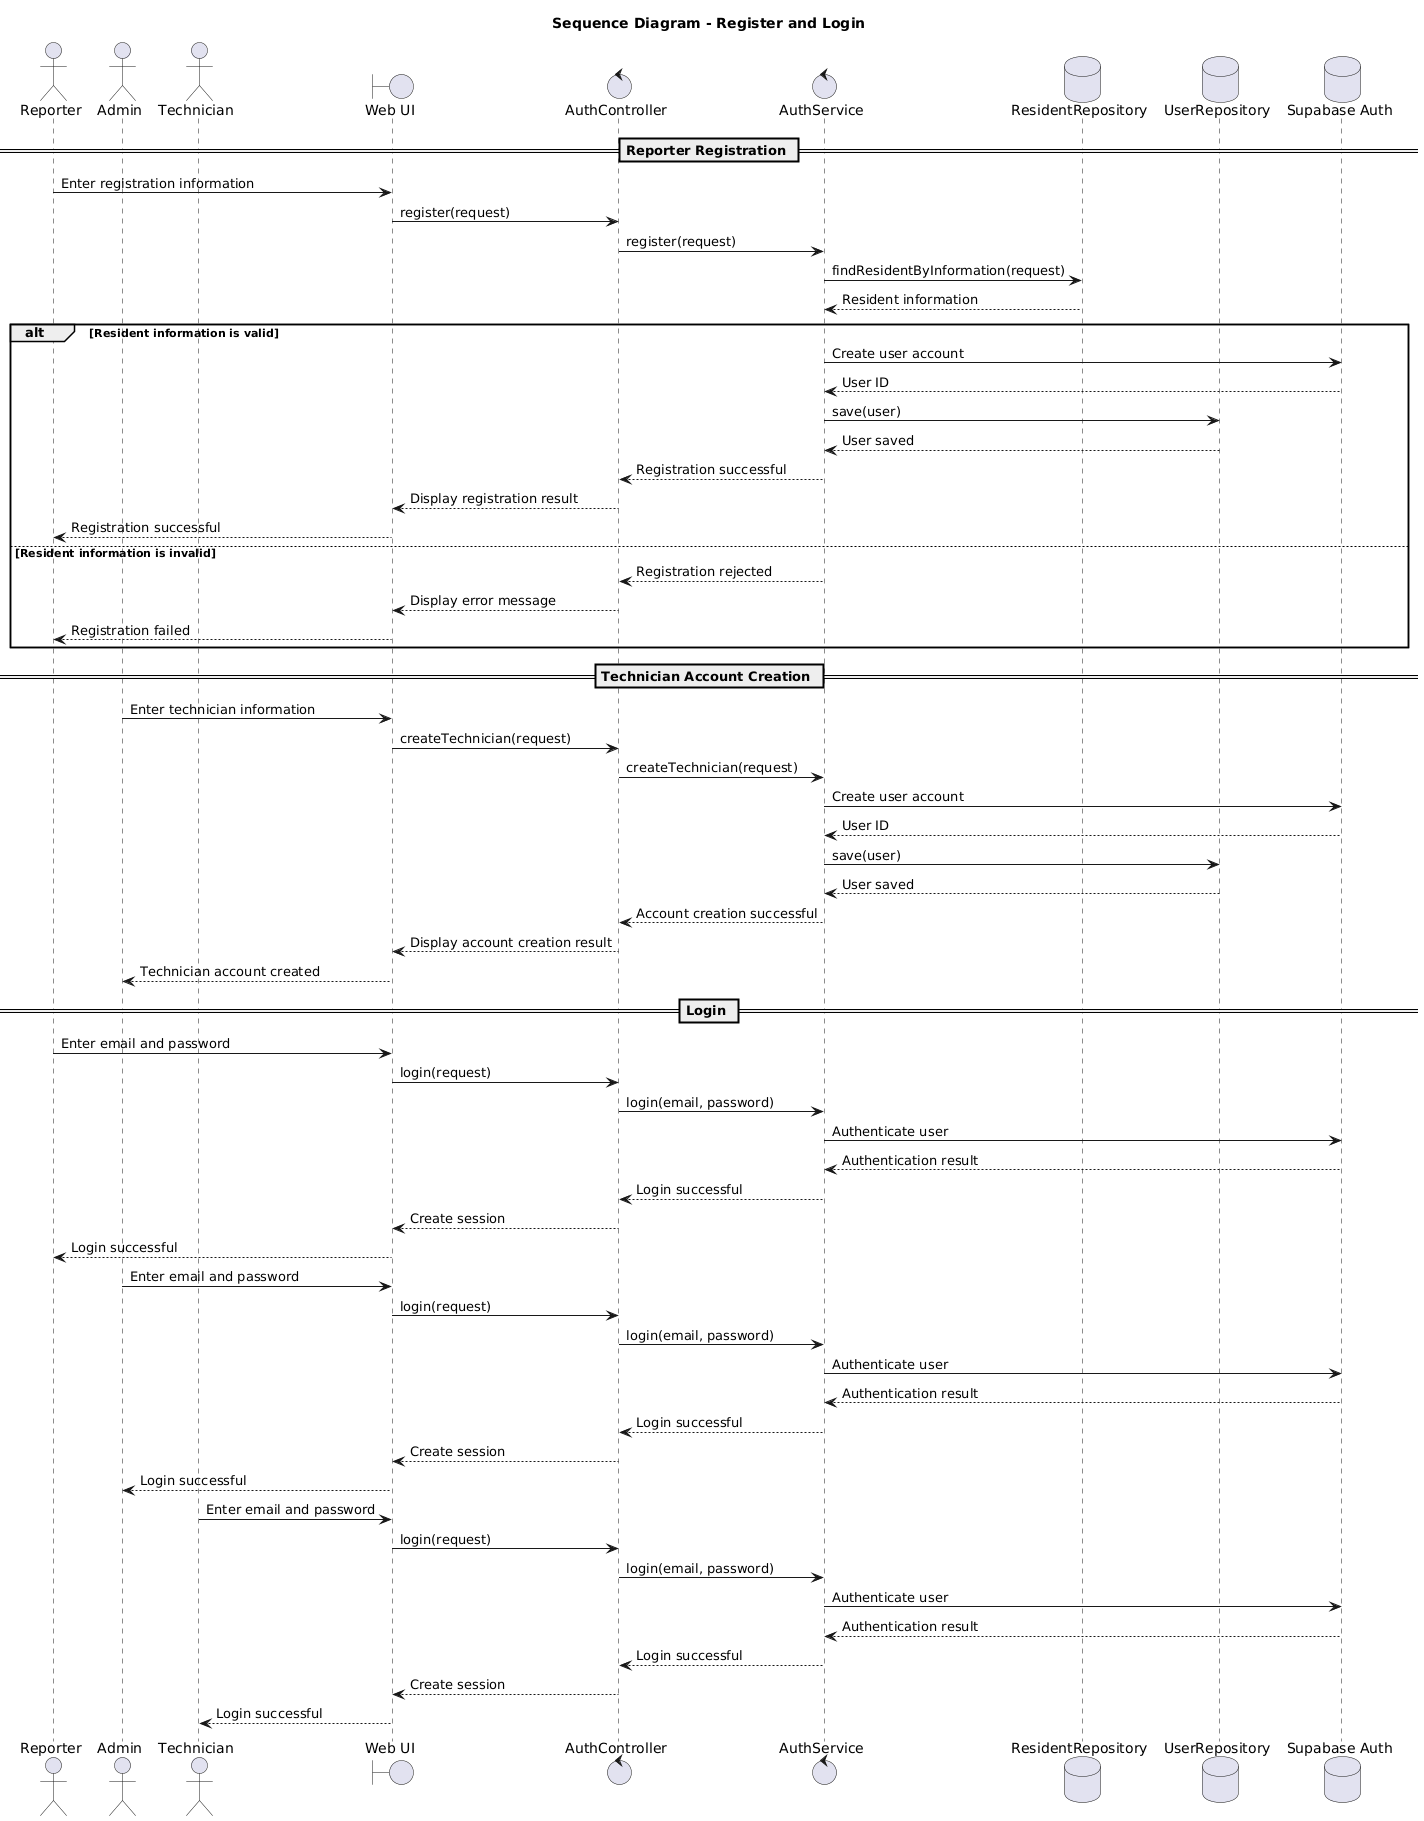

The diagram above was rendered by PlantUML. Its source (embedded in the PNG):
@startuml
title Sequence Diagram - Register and Login

actor "Reporter" as Reporter
actor "Admin" as Admin
actor "Technician" as Technician

boundary "Web UI" as UI
control "AuthController" as Controller
control "AuthService" as Service
database "ResidentRepository" as ResidentRepo
database "UserRepository" as UserRepo
database "Supabase Auth" as Supabase

== Reporter Registration ==

Reporter -> UI : Enter registration information
UI -> Controller : register(request)
Controller -> Service : register(request)

Service -> ResidentRepo : findResidentByInformation(request)
ResidentRepo --> Service : Resident information

alt Resident information is valid
    Service -> Supabase : Create user account
    Supabase --> Service : User ID

    Service -> UserRepo : save(user)
    UserRepo --> Service : User saved

    Service --> Controller : Registration successful
    Controller --> UI : Display registration result
    UI --> Reporter : Registration successful
else Resident information is invalid
    Service --> Controller : Registration rejected
    Controller --> UI : Display error message
    UI --> Reporter : Registration failed
end

== Technician Account Creation ==

Admin -> UI : Enter technician information
UI -> Controller : createTechnician(request)
Controller -> Service : createTechnician(request)

Service -> Supabase : Create user account
Supabase --> Service : User ID

Service -> UserRepo : save(user)
UserRepo --> Service : User saved

Service --> Controller : Account creation successful
Controller --> UI : Display account creation result
UI --> Admin : Technician account created

== Login ==

Reporter -> UI : Enter email and password
UI -> Controller : login(request)
Controller -> Service : login(email, password)

Service -> Supabase : Authenticate user
Supabase --> Service : Authentication result

Service --> Controller : Login successful
Controller --> UI : Create session
UI --> Reporter : Login successful

Admin -> UI : Enter email and password
UI -> Controller : login(request)
Controller -> Service : login(email, password)

Service -> Supabase : Authenticate user
Supabase --> Service : Authentication result

Service --> Controller : Login successful
Controller --> UI : Create session
UI --> Admin : Login successful

Technician -> UI : Enter email and password
UI -> Controller : login(request)
Controller -> Service : login(email, password)

Service -> Supabase : Authenticate user
Supabase --> Service : Authentication result

Service --> Controller : Login successful
Controller --> UI : Create session
UI --> Technician : Login successful
@enduml